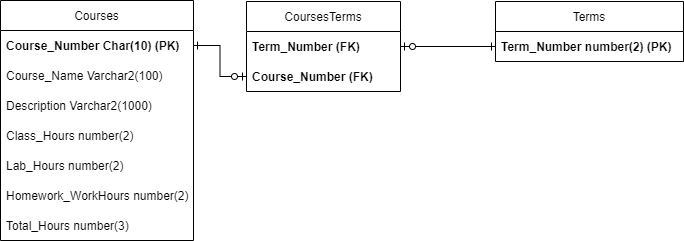

The diagram above was exported from draw.io. Its source (the exported page's mxGraphModel, read from the mxfile embedded in the PNG):
<mxGraphModel dx="782" dy="539" grid="0" gridSize="10" guides="1" tooltips="1" connect="1" arrows="1" fold="1" page="1" pageScale="1" pageWidth="827" pageHeight="1169" background="#ffffff" math="0" shadow="0">
  <root>
    <mxCell id="WIyWlLk6GJQsqaUBKTNV-0" />
    <mxCell id="WIyWlLk6GJQsqaUBKTNV-1" parent="WIyWlLk6GJQsqaUBKTNV-0" />
    <mxCell id="jPnLE2NKCidYAO4coj0P-2" value="Courses" style="swimlane;fontStyle=0;childLayout=stackLayout;horizontal=1;startSize=30;horizontalStack=0;resizeParent=1;resizeParentMax=0;resizeLast=0;collapsible=1;marginBottom=0;" parent="WIyWlLk6GJQsqaUBKTNV-1" vertex="1">
      <mxGeometry x="37" y="98" width="193" height="240" as="geometry" />
    </mxCell>
    <mxCell id="jPnLE2NKCidYAO4coj0P-3" value="Course_Number Char(10) (PK)" style="text;strokeColor=none;fillColor=none;align=left;verticalAlign=middle;spacingLeft=4;spacingRight=4;overflow=hidden;points=[[0,0.5],[1,0.5]];portConstraint=eastwest;rotatable=0;fontStyle=1" parent="jPnLE2NKCidYAO4coj0P-2" vertex="1">
      <mxGeometry y="30" width="193" height="30" as="geometry" />
    </mxCell>
    <mxCell id="jPnLE2NKCidYAO4coj0P-16" value="Course_Name Varchar2(100)" style="text;strokeColor=none;fillColor=none;align=left;verticalAlign=middle;spacingLeft=4;spacingRight=4;overflow=hidden;points=[[0,0.5],[1,0.5]];portConstraint=eastwest;rotatable=0;" parent="jPnLE2NKCidYAO4coj0P-2" vertex="1">
      <mxGeometry y="60" width="193" height="30" as="geometry" />
    </mxCell>
    <mxCell id="jPnLE2NKCidYAO4coj0P-4" value="Description Varchar2(1000)" style="text;strokeColor=none;fillColor=none;align=left;verticalAlign=middle;spacingLeft=4;spacingRight=4;overflow=hidden;points=[[0,0.5],[1,0.5]];portConstraint=eastwest;rotatable=0;" parent="jPnLE2NKCidYAO4coj0P-2" vertex="1">
      <mxGeometry y="90" width="193" height="30" as="geometry" />
    </mxCell>
    <mxCell id="pdke_ZLKA2VcltS3RHNk-2" value="Class_Hours number(2)" style="text;strokeColor=none;fillColor=none;align=left;verticalAlign=middle;spacingLeft=4;spacingRight=4;overflow=hidden;points=[[0,0.5],[1,0.5]];portConstraint=eastwest;rotatable=0;" vertex="1" parent="jPnLE2NKCidYAO4coj0P-2">
      <mxGeometry y="120" width="193" height="30" as="geometry" />
    </mxCell>
    <mxCell id="pdke_ZLKA2VcltS3RHNk-3" value="Lab_Hours number(2)" style="text;strokeColor=none;fillColor=none;align=left;verticalAlign=middle;spacingLeft=4;spacingRight=4;overflow=hidden;points=[[0,0.5],[1,0.5]];portConstraint=eastwest;rotatable=0;" vertex="1" parent="jPnLE2NKCidYAO4coj0P-2">
      <mxGeometry y="150" width="193" height="30" as="geometry" />
    </mxCell>
    <mxCell id="pdke_ZLKA2VcltS3RHNk-4" value="Homework_WorkHours number(2)" style="text;strokeColor=none;fillColor=none;align=left;verticalAlign=middle;spacingLeft=4;spacingRight=4;overflow=hidden;points=[[0,0.5],[1,0.5]];portConstraint=eastwest;rotatable=0;" vertex="1" parent="jPnLE2NKCidYAO4coj0P-2">
      <mxGeometry y="180" width="193" height="30" as="geometry" />
    </mxCell>
    <mxCell id="pdke_ZLKA2VcltS3RHNk-5" value="Total_Hours number(3)" style="text;strokeColor=none;fillColor=none;align=left;verticalAlign=middle;spacingLeft=4;spacingRight=4;overflow=hidden;points=[[0,0.5],[1,0.5]];portConstraint=eastwest;rotatable=0;" vertex="1" parent="jPnLE2NKCidYAO4coj0P-2">
      <mxGeometry y="210" width="193" height="30" as="geometry" />
    </mxCell>
    <mxCell id="jPnLE2NKCidYAO4coj0P-6" value="CoursesTerms" style="swimlane;fontStyle=0;childLayout=stackLayout;horizontal=1;startSize=30;horizontalStack=0;resizeParent=1;resizeParentMax=0;resizeLast=0;collapsible=1;marginBottom=0;" parent="WIyWlLk6GJQsqaUBKTNV-1" vertex="1">
      <mxGeometry x="283" y="99" width="154" height="90" as="geometry" />
    </mxCell>
    <mxCell id="jPnLE2NKCidYAO4coj0P-7" value="Term_Number (FK)" style="text;strokeColor=none;fillColor=none;align=left;verticalAlign=middle;spacingLeft=4;spacingRight=4;overflow=hidden;points=[[0,0.5],[1,0.5]];portConstraint=eastwest;rotatable=0;fontStyle=1" parent="jPnLE2NKCidYAO4coj0P-6" vertex="1">
      <mxGeometry y="30" width="154" height="30" as="geometry" />
    </mxCell>
    <mxCell id="jPnLE2NKCidYAO4coj0P-8" value="Course_Number (FK)" style="text;strokeColor=none;fillColor=none;align=left;verticalAlign=middle;spacingLeft=4;spacingRight=4;overflow=hidden;points=[[0,0.5],[1,0.5]];portConstraint=eastwest;rotatable=0;fontStyle=1" parent="jPnLE2NKCidYAO4coj0P-6" vertex="1">
      <mxGeometry y="60" width="154" height="30" as="geometry" />
    </mxCell>
    <mxCell id="jPnLE2NKCidYAO4coj0P-11" value="Terms" style="swimlane;fontStyle=0;childLayout=stackLayout;horizontal=1;startSize=30;horizontalStack=0;resizeParent=1;resizeParentMax=0;resizeLast=0;collapsible=1;marginBottom=0;" parent="WIyWlLk6GJQsqaUBKTNV-1" vertex="1">
      <mxGeometry x="532" y="99" width="188" height="60" as="geometry" />
    </mxCell>
    <mxCell id="jPnLE2NKCidYAO4coj0P-12" value="Term_Number number(2) (PK)" style="text;strokeColor=none;fillColor=none;align=left;verticalAlign=middle;spacingLeft=4;spacingRight=4;overflow=hidden;points=[[0,0.5],[1,0.5]];portConstraint=eastwest;rotatable=0;fontStyle=1" parent="jPnLE2NKCidYAO4coj0P-11" vertex="1">
      <mxGeometry y="30" width="188" height="30" as="geometry" />
    </mxCell>
    <mxCell id="jPnLE2NKCidYAO4coj0P-17" style="edgeStyle=orthogonalEdgeStyle;rounded=0;orthogonalLoop=1;jettySize=auto;html=1;startArrow=ERone;startFill=0;endArrow=ERzeroToOne;endFill=0;" parent="WIyWlLk6GJQsqaUBKTNV-1" source="jPnLE2NKCidYAO4coj0P-3" target="jPnLE2NKCidYAO4coj0P-8" edge="1">
      <mxGeometry relative="1" as="geometry" />
    </mxCell>
    <mxCell id="jPnLE2NKCidYAO4coj0P-19" style="edgeStyle=orthogonalEdgeStyle;rounded=0;orthogonalLoop=1;jettySize=auto;html=1;startArrow=ERone;startFill=0;endArrow=ERzeroToOne;endFill=0;" parent="WIyWlLk6GJQsqaUBKTNV-1" source="jPnLE2NKCidYAO4coj0P-12" target="jPnLE2NKCidYAO4coj0P-7" edge="1">
      <mxGeometry relative="1" as="geometry" />
    </mxCell>
  </root>
</mxGraphModel>